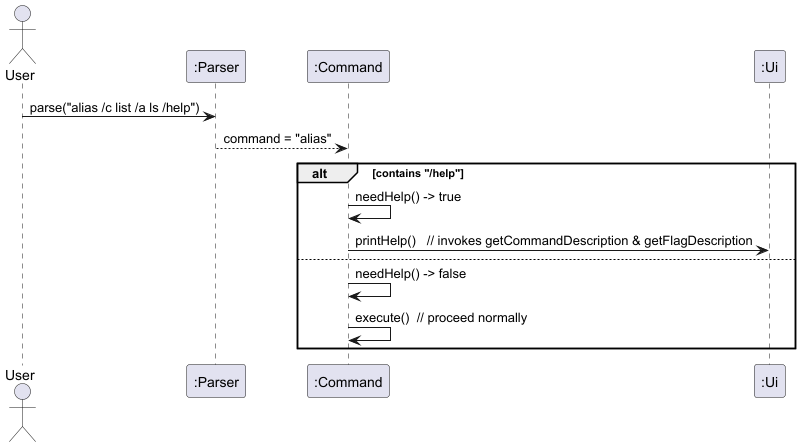

The diagram above was rendered by PlantUML. Its source (embedded in the PNG):
@startuml
actor User
participant ":Parser" as Parser
participant ":Command" as Cmd
participant ":Ui" as Ui

User -> Parser : parse("alias /c list /a ls /help")
Parser --> Cmd : command = "alias"

alt contains "/help"
    Cmd -> Cmd : needHelp() -> true
    Cmd -> Ui : printHelp()   // invokes getCommandDescription & getFlagDescription
    
else
    Cmd -> Cmd : needHelp() -> false
    Cmd -> Cmd : execute()  // proceed normally
end

@enduml